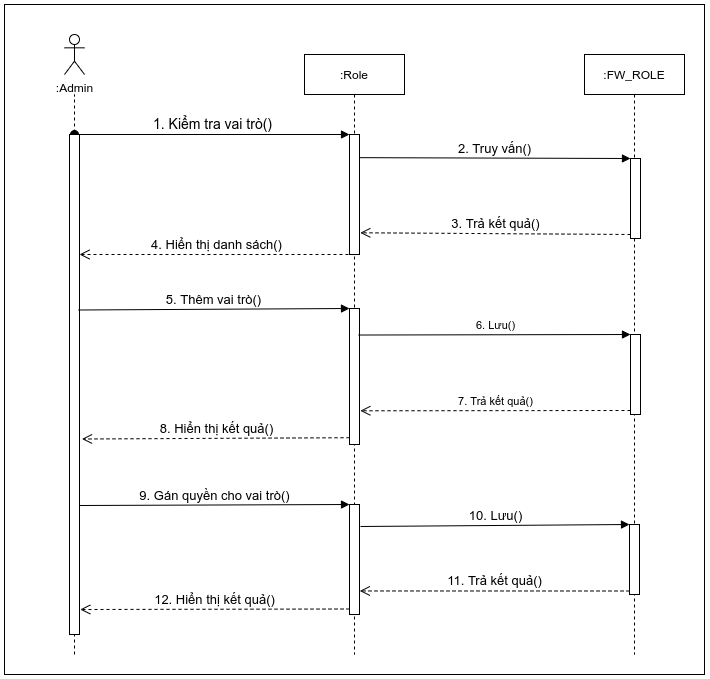

The diagram above was exported from draw.io. Its source (the exported page's mxGraphModel, read from the mxfile embedded in the PNG):
<mxGraphModel dx="1360" dy="823" grid="1" gridSize="10" guides="1" tooltips="1" connect="1" arrows="1" fold="1" page="1" pageScale="1" pageWidth="1169" pageHeight="827" math="0" shadow="0">
  <root>
    <mxCell id="0" />
    <mxCell id="1" parent="0" />
    <mxCell id="-5TMe_fwZOoJmoH9KEpz-1" value=":Admin" style="shape=umlActor;verticalLabelPosition=bottom;verticalAlign=top;html=1;outlineConnect=0;" parent="1" vertex="1">
      <mxGeometry x="110" y="60" width="20" height="40" as="geometry" />
    </mxCell>
    <mxCell id="-5TMe_fwZOoJmoH9KEpz-7" value="" style="endArrow=none;dashed=1;html=1;" parent="1" edge="1">
      <mxGeometry width="50" height="50" relative="1" as="geometry">
        <mxPoint x="120" y="680" as="sourcePoint" />
        <mxPoint x="120" y="120" as="targetPoint" />
      </mxGeometry>
    </mxCell>
    <mxCell id="SpEgm69EgTNSD2-b1vVQ-1" value=":Role" style="shape=umlLifeline;perimeter=lifelinePerimeter;whiteSpace=wrap;html=1;container=1;collapsible=0;recursiveResize=0;outlineConnect=0;" parent="1" vertex="1">
      <mxGeometry x="350" y="80" width="100" height="600" as="geometry" />
    </mxCell>
    <mxCell id="SpEgm69EgTNSD2-b1vVQ-4" value="" style="html=1;points=[];perimeter=orthogonalPerimeter;" parent="SpEgm69EgTNSD2-b1vVQ-1" vertex="1">
      <mxGeometry x="45" y="80" width="10" height="120" as="geometry" />
    </mxCell>
    <mxCell id="SpEgm69EgTNSD2-b1vVQ-5" value="&lt;font style=&quot;font-size: 14px&quot;&gt;1. Kiểm tra vai trò()&lt;/font&gt;" style="html=1;verticalAlign=bottom;startArrow=oval;endArrow=block;startSize=8;" parent="SpEgm69EgTNSD2-b1vVQ-1" target="SpEgm69EgTNSD2-b1vVQ-4" edge="1">
      <mxGeometry relative="1" as="geometry">
        <mxPoint x="-230" y="80" as="sourcePoint" />
      </mxGeometry>
    </mxCell>
    <mxCell id="SpEgm69EgTNSD2-b1vVQ-10" value="" style="html=1;points=[];perimeter=orthogonalPerimeter;" parent="SpEgm69EgTNSD2-b1vVQ-1" vertex="1">
      <mxGeometry x="45" y="254" width="10" height="136" as="geometry" />
    </mxCell>
    <mxCell id="SpEgm69EgTNSD2-b1vVQ-16" value="" style="html=1;points=[];perimeter=orthogonalPerimeter;" parent="SpEgm69EgTNSD2-b1vVQ-1" vertex="1">
      <mxGeometry x="45" y="450" width="10" height="110" as="geometry" />
    </mxCell>
    <mxCell id="SpEgm69EgTNSD2-b1vVQ-2" value=":FW_ROLE" style="shape=umlLifeline;perimeter=lifelinePerimeter;whiteSpace=wrap;html=1;container=1;collapsible=0;recursiveResize=0;outlineConnect=0;" parent="1" vertex="1">
      <mxGeometry x="630" y="80" width="100" height="600" as="geometry" />
    </mxCell>
    <mxCell id="SpEgm69EgTNSD2-b1vVQ-6" value="" style="html=1;points=[];perimeter=orthogonalPerimeter;" parent="SpEgm69EgTNSD2-b1vVQ-2" vertex="1">
      <mxGeometry x="46" y="104" width="10" height="80" as="geometry" />
    </mxCell>
    <mxCell id="SpEgm69EgTNSD2-b1vVQ-13" value="" style="html=1;points=[];perimeter=orthogonalPerimeter;" parent="SpEgm69EgTNSD2-b1vVQ-2" vertex="1">
      <mxGeometry x="46" y="280" width="10" height="80" as="geometry" />
    </mxCell>
    <mxCell id="SpEgm69EgTNSD2-b1vVQ-19" value="" style="html=1;points=[];perimeter=orthogonalPerimeter;" parent="SpEgm69EgTNSD2-b1vVQ-2" vertex="1">
      <mxGeometry x="45" y="470" width="10" height="70" as="geometry" />
    </mxCell>
    <mxCell id="SpEgm69EgTNSD2-b1vVQ-3" value="" style="html=1;points=[];perimeter=orthogonalPerimeter;" parent="1" vertex="1">
      <mxGeometry x="115" y="160" width="10" height="500" as="geometry" />
    </mxCell>
    <mxCell id="SpEgm69EgTNSD2-b1vVQ-7" value="&lt;font style=&quot;font-size: 13px&quot;&gt;2. Truy vấn()&lt;/font&gt;" style="html=1;verticalAlign=bottom;endArrow=block;entryX=0;entryY=0;exitX=1.02;exitY=0.193;exitDx=0;exitDy=0;exitPerimeter=0;" parent="1" source="SpEgm69EgTNSD2-b1vVQ-4" target="SpEgm69EgTNSD2-b1vVQ-6" edge="1">
      <mxGeometry relative="1" as="geometry">
        <mxPoint x="410" y="184" as="sourcePoint" />
      </mxGeometry>
    </mxCell>
    <mxCell id="SpEgm69EgTNSD2-b1vVQ-8" value="&lt;font style=&quot;font-size: 13px&quot;&gt;3. Trả kết quả()&lt;/font&gt;" style="html=1;verticalAlign=bottom;endArrow=open;dashed=1;endSize=8;exitX=0;exitY=0.95;entryX=1.076;entryY=0.819;entryDx=0;entryDy=0;entryPerimeter=0;" parent="1" source="SpEgm69EgTNSD2-b1vVQ-6" target="SpEgm69EgTNSD2-b1vVQ-4" edge="1">
      <mxGeometry relative="1" as="geometry">
        <mxPoint x="606" y="260" as="targetPoint" />
      </mxGeometry>
    </mxCell>
    <mxCell id="SpEgm69EgTNSD2-b1vVQ-9" value="&lt;font style=&quot;font-size: 13px&quot;&gt;4. Hiển thị danh sách()&lt;/font&gt;" style="html=1;verticalAlign=bottom;endArrow=open;dashed=1;endSize=8;" parent="1" target="SpEgm69EgTNSD2-b1vVQ-3" edge="1">
      <mxGeometry relative="1" as="geometry">
        <mxPoint x="400" y="280" as="sourcePoint" />
        <mxPoint x="320" y="280" as="targetPoint" />
      </mxGeometry>
    </mxCell>
    <mxCell id="SpEgm69EgTNSD2-b1vVQ-11" value="&lt;font style=&quot;font-size: 13px&quot;&gt;5. Thêm vai trò()&lt;/font&gt;" style="html=1;verticalAlign=bottom;endArrow=block;entryX=0;entryY=0;exitX=0.917;exitY=0.351;exitDx=0;exitDy=0;exitPerimeter=0;" parent="1" source="SpEgm69EgTNSD2-b1vVQ-3" target="SpEgm69EgTNSD2-b1vVQ-10" edge="1">
      <mxGeometry relative="1" as="geometry">
        <mxPoint x="325" y="334" as="sourcePoint" />
      </mxGeometry>
    </mxCell>
    <mxCell id="SpEgm69EgTNSD2-b1vVQ-12" value="&lt;font style=&quot;font-size: 13px&quot;&gt;8. Hiển thị kết quả()&lt;/font&gt;" style="html=1;verticalAlign=bottom;endArrow=open;dashed=1;endSize=8;exitX=0;exitY=0.95;entryX=1.25;entryY=0.609;entryDx=0;entryDy=0;entryPerimeter=0;" parent="1" source="SpEgm69EgTNSD2-b1vVQ-10" target="SpEgm69EgTNSD2-b1vVQ-3" edge="1">
      <mxGeometry relative="1" as="geometry">
        <mxPoint x="325" y="410" as="targetPoint" />
      </mxGeometry>
    </mxCell>
    <mxCell id="SpEgm69EgTNSD2-b1vVQ-14" value="6. Lưu()" style="html=1;verticalAlign=bottom;endArrow=block;entryX=0;entryY=0;exitX=0.917;exitY=0.195;exitDx=0;exitDy=0;exitPerimeter=0;" parent="1" source="SpEgm69EgTNSD2-b1vVQ-10" target="SpEgm69EgTNSD2-b1vVQ-13" edge="1">
      <mxGeometry relative="1" as="geometry">
        <mxPoint x="606" y="360" as="sourcePoint" />
      </mxGeometry>
    </mxCell>
    <mxCell id="SpEgm69EgTNSD2-b1vVQ-15" value="7. Trả kết quả()" style="html=1;verticalAlign=bottom;endArrow=open;dashed=1;endSize=8;exitX=0;exitY=0.95;entryX=1.083;entryY=0.752;entryDx=0;entryDy=0;entryPerimeter=0;" parent="1" source="SpEgm69EgTNSD2-b1vVQ-13" target="SpEgm69EgTNSD2-b1vVQ-10" edge="1">
      <mxGeometry relative="1" as="geometry">
        <mxPoint x="606" y="436" as="targetPoint" />
      </mxGeometry>
    </mxCell>
    <mxCell id="SpEgm69EgTNSD2-b1vVQ-17" value="&lt;font style=&quot;font-size: 13px&quot;&gt;9. Gán quyền cho vai trò()&lt;/font&gt;" style="html=1;verticalAlign=bottom;endArrow=block;entryX=0;entryY=0;exitX=0.981;exitY=0.742;exitDx=0;exitDy=0;exitPerimeter=0;" parent="1" source="SpEgm69EgTNSD2-b1vVQ-3" target="SpEgm69EgTNSD2-b1vVQ-16" edge="1">
      <mxGeometry relative="1" as="geometry">
        <mxPoint x="325" y="530" as="sourcePoint" />
      </mxGeometry>
    </mxCell>
    <mxCell id="SpEgm69EgTNSD2-b1vVQ-18" value="&lt;font style=&quot;font-size: 13px&quot;&gt;12. Hiển thị kết quả()&lt;/font&gt;" style="html=1;verticalAlign=bottom;endArrow=open;dashed=1;endSize=8;exitX=0;exitY=0.95;entryX=1.076;entryY=0.95;entryDx=0;entryDy=0;entryPerimeter=0;" parent="1" source="SpEgm69EgTNSD2-b1vVQ-16" target="SpEgm69EgTNSD2-b1vVQ-3" edge="1">
      <mxGeometry relative="1" as="geometry">
        <mxPoint x="280" y="620" as="targetPoint" />
      </mxGeometry>
    </mxCell>
    <mxCell id="SpEgm69EgTNSD2-b1vVQ-20" value="&lt;font style=&quot;font-size: 13px&quot;&gt;10. Lưu()&lt;/font&gt;" style="html=1;verticalAlign=bottom;endArrow=block;entryX=0;entryY=0;exitX=1.1;exitY=0.2;exitDx=0;exitDy=0;exitPerimeter=0;" parent="1" source="SpEgm69EgTNSD2-b1vVQ-16" target="SpEgm69EgTNSD2-b1vVQ-19" edge="1">
      <mxGeometry relative="1" as="geometry">
        <mxPoint x="605" y="545" as="sourcePoint" />
      </mxGeometry>
    </mxCell>
    <mxCell id="SpEgm69EgTNSD2-b1vVQ-21" value="&lt;font style=&quot;font-size: 13px&quot;&gt;11. Trả kết quả()&lt;/font&gt;" style="html=1;verticalAlign=bottom;endArrow=open;dashed=1;endSize=8;exitX=0;exitY=0.95;entryX=1.029;entryY=0.786;entryDx=0;entryDy=0;entryPerimeter=0;" parent="1" source="SpEgm69EgTNSD2-b1vVQ-19" target="SpEgm69EgTNSD2-b1vVQ-16" edge="1">
      <mxGeometry relative="1" as="geometry">
        <mxPoint x="410" y="617" as="targetPoint" />
      </mxGeometry>
    </mxCell>
    <mxCell id="T_6gmblrdXYCmyJFbDi2-1" value="" style="rounded=0;whiteSpace=wrap;html=1;fillColor=none;" vertex="1" parent="1">
      <mxGeometry x="50" y="30" width="700" height="670" as="geometry" />
    </mxCell>
  </root>
</mxGraphModel>